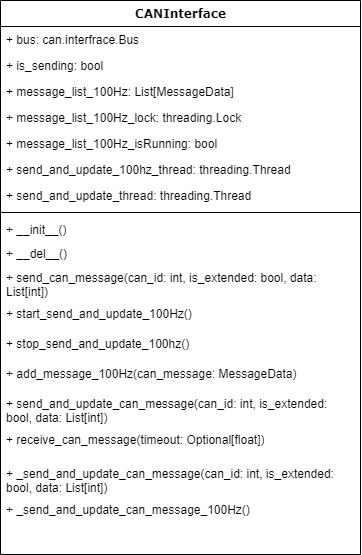

The diagram above was exported from draw.io. Its source (the exported page's mxGraphModel, read from the mxfile embedded in the PNG):
<mxGraphModel dx="1569" dy="1183" grid="1" gridSize="10" guides="1" tooltips="1" connect="1" arrows="1" fold="1" page="1" pageScale="1" pageWidth="1100" pageHeight="850" background="none" math="0" shadow="0">
  <root>
    <mxCell id="0" />
    <mxCell id="1" parent="0" />
    <mxCell id="2" value="CANInterface" style="swimlane;html=1;fontStyle=1;align=center;verticalAlign=top;childLayout=stackLayout;horizontal=1;startSize=26;horizontalStack=0;resizeParent=1;resizeLast=0;collapsible=1;marginBottom=0;swimlaneFillColor=#ffffff;rounded=0;shadow=0;comic=0;labelBackgroundColor=none;strokeWidth=1;fillColor=none;fontFamily=Verdana;fontSize=12" vertex="1" parent="1">
      <mxGeometry x="620" y="920" width="360" height="554" as="geometry" />
    </mxCell>
    <mxCell id="3" value="+ bus: can.interfrace.Bus" style="text;html=1;strokeColor=none;fillColor=none;align=left;verticalAlign=top;spacingLeft=4;spacingRight=4;whiteSpace=wrap;overflow=hidden;rotatable=0;points=[[0,0.5],[1,0.5]];portConstraint=eastwest;" vertex="1" parent="2">
      <mxGeometry y="26" width="360" height="26" as="geometry" />
    </mxCell>
    <mxCell id="4" value="+ is_sending: bool" style="text;html=1;strokeColor=none;fillColor=none;align=left;verticalAlign=top;spacingLeft=4;spacingRight=4;whiteSpace=wrap;overflow=hidden;rotatable=0;points=[[0,0.5],[1,0.5]];portConstraint=eastwest;" vertex="1" parent="2">
      <mxGeometry y="52" width="360" height="26" as="geometry" />
    </mxCell>
    <mxCell id="5" value="+&amp;nbsp;message_list_100Hz: List[MessageData]" style="text;html=1;strokeColor=none;fillColor=none;align=left;verticalAlign=top;spacingLeft=4;spacingRight=4;whiteSpace=wrap;overflow=hidden;rotatable=0;points=[[0,0.5],[1,0.5]];portConstraint=eastwest;" vertex="1" parent="2">
      <mxGeometry y="78" width="360" height="26" as="geometry" />
    </mxCell>
    <mxCell id="6" value="+&amp;nbsp;message_list_100Hz_lock: threading.Lock" style="text;html=1;strokeColor=none;fillColor=none;align=left;verticalAlign=top;spacingLeft=4;spacingRight=4;whiteSpace=wrap;overflow=hidden;rotatable=0;points=[[0,0.5],[1,0.5]];portConstraint=eastwest;" vertex="1" parent="2">
      <mxGeometry y="104" width="360" height="26" as="geometry" />
    </mxCell>
    <mxCell id="7" value="+&amp;nbsp;message_list_100Hz_isRunning: bool" style="text;html=1;strokeColor=none;fillColor=none;align=left;verticalAlign=top;spacingLeft=4;spacingRight=4;whiteSpace=wrap;overflow=hidden;rotatable=0;points=[[0,0.5],[1,0.5]];portConstraint=eastwest;" vertex="1" parent="2">
      <mxGeometry y="130" width="360" height="26" as="geometry" />
    </mxCell>
    <mxCell id="8" value="+&amp;nbsp;send_and_update_100hz_thread: threading.Thread" style="text;html=1;strokeColor=none;fillColor=none;align=left;verticalAlign=top;spacingLeft=4;spacingRight=4;whiteSpace=wrap;overflow=hidden;rotatable=0;points=[[0,0.5],[1,0.5]];portConstraint=eastwest;" vertex="1" parent="2">
      <mxGeometry y="156" width="360" height="26" as="geometry" />
    </mxCell>
    <mxCell id="9" value="+&amp;nbsp;send_and_update_thread: threading.Thread" style="text;html=1;strokeColor=none;fillColor=none;align=left;verticalAlign=top;spacingLeft=4;spacingRight=4;whiteSpace=wrap;overflow=hidden;rotatable=0;points=[[0,0.5],[1,0.5]];portConstraint=eastwest;" vertex="1" parent="2">
      <mxGeometry y="182" width="360" height="26" as="geometry" />
    </mxCell>
    <mxCell id="10" value="" style="line;html=1;strokeWidth=1;fillColor=none;align=left;verticalAlign=middle;spacingTop=-1;spacingLeft=3;spacingRight=3;rotatable=0;labelPosition=right;points=[];portConstraint=eastwest;" vertex="1" parent="2">
      <mxGeometry y="208" width="360" height="8" as="geometry" />
    </mxCell>
    <mxCell id="11" value="+&amp;nbsp;&lt;span class=&quot;hljs-title function_ invoke__&quot;&gt;__init__&lt;/span&gt;()" style="text;html=1;strokeColor=none;fillColor=none;align=left;verticalAlign=top;spacingLeft=4;spacingRight=4;whiteSpace=wrap;overflow=hidden;rotatable=0;points=[[0,0.5],[1,0.5]];portConstraint=eastwest;" vertex="1" parent="2">
      <mxGeometry y="216" width="360" height="24" as="geometry" />
    </mxCell>
    <mxCell id="12" value="+&amp;nbsp;&lt;span class=&quot;hljs-title function_ invoke__&quot;&gt;__del__&lt;/span&gt;()" style="text;html=1;strokeColor=none;fillColor=none;align=left;verticalAlign=top;spacingLeft=4;spacingRight=4;whiteSpace=wrap;overflow=hidden;rotatable=0;points=[[0,0.5],[1,0.5]];portConstraint=eastwest;" vertex="1" parent="2">
      <mxGeometry y="240" width="360" height="24" as="geometry" />
    </mxCell>
    <mxCell id="13" value="+ send_can_message(can_id: int, is_extended: bool, data: List[int])" style="text;html=1;strokeColor=none;fillColor=none;align=left;verticalAlign=top;spacingLeft=4;spacingRight=4;whiteSpace=wrap;overflow=hidden;rotatable=0;points=[[0,0.5],[1,0.5]];portConstraint=eastwest;" vertex="1" parent="2">
      <mxGeometry y="264" width="360" height="36" as="geometry" />
    </mxCell>
    <mxCell id="14" value="+ start_send_and_update_100Hz()" style="text;html=1;strokeColor=none;fillColor=none;align=left;verticalAlign=top;spacingLeft=4;spacingRight=4;whiteSpace=wrap;overflow=hidden;rotatable=0;points=[[0,0.5],[1,0.5]];portConstraint=eastwest;" vertex="1" parent="2">
      <mxGeometry y="300" width="360" height="30" as="geometry" />
    </mxCell>
    <mxCell id="15" value="+ stop_send_and_update_100hz()" style="text;html=1;strokeColor=none;fillColor=none;align=left;verticalAlign=top;spacingLeft=4;spacingRight=4;whiteSpace=wrap;overflow=hidden;rotatable=0;points=[[0,0.5],[1,0.5]];portConstraint=eastwest;" vertex="1" parent="2">
      <mxGeometry y="330" width="360" height="30" as="geometry" />
    </mxCell>
    <mxCell id="16" value="+&amp;nbsp;add_message_100Hz(can_message: MessageData)" style="text;html=1;strokeColor=none;fillColor=none;align=left;verticalAlign=top;spacingLeft=4;spacingRight=4;whiteSpace=wrap;overflow=hidden;rotatable=0;points=[[0,0.5],[1,0.5]];portConstraint=eastwest;" vertex="1" parent="2">
      <mxGeometry y="360" width="360" height="30" as="geometry" />
    </mxCell>
    <mxCell id="17" value="+&amp;nbsp;send_and_update_can_message(can_id: int, is_extended: bool, data: List[int])" style="text;html=1;strokeColor=none;fillColor=none;align=left;verticalAlign=top;spacingLeft=4;spacingRight=4;whiteSpace=wrap;overflow=hidden;rotatable=0;points=[[0,0.5],[1,0.5]];portConstraint=eastwest;" vertex="1" parent="2">
      <mxGeometry y="390" width="360" height="36" as="geometry" />
    </mxCell>
    <mxCell id="18" value="+&amp;nbsp;receive_can_message(timeout: Optional[float])" style="text;html=1;strokeColor=none;fillColor=none;align=left;verticalAlign=top;spacingLeft=4;spacingRight=4;whiteSpace=wrap;overflow=hidden;rotatable=0;points=[[0,0.5],[1,0.5]];portConstraint=eastwest;" vertex="1" parent="2">
      <mxGeometry y="426" width="360" height="34" as="geometry" />
    </mxCell>
    <mxCell id="19" value="+&amp;nbsp;_send_and_update_can_message(can_id: int, is_extended: bool, data: List[int])" style="text;html=1;strokeColor=none;fillColor=none;align=left;verticalAlign=top;spacingLeft=4;spacingRight=4;whiteSpace=wrap;overflow=hidden;rotatable=0;points=[[0,0.5],[1,0.5]];portConstraint=eastwest;" vertex="1" parent="2">
      <mxGeometry y="460" width="360" height="36" as="geometry" />
    </mxCell>
    <mxCell id="20" value="+&amp;nbsp;_send_and_update_can_message_100Hz()" style="text;html=1;strokeColor=none;fillColor=none;align=left;verticalAlign=top;spacingLeft=4;spacingRight=4;whiteSpace=wrap;overflow=hidden;rotatable=0;points=[[0,0.5],[1,0.5]];portConstraint=eastwest;" vertex="1" parent="2">
      <mxGeometry y="496" width="360" height="36" as="geometry" />
    </mxCell>
  </root>
</mxGraphModel>